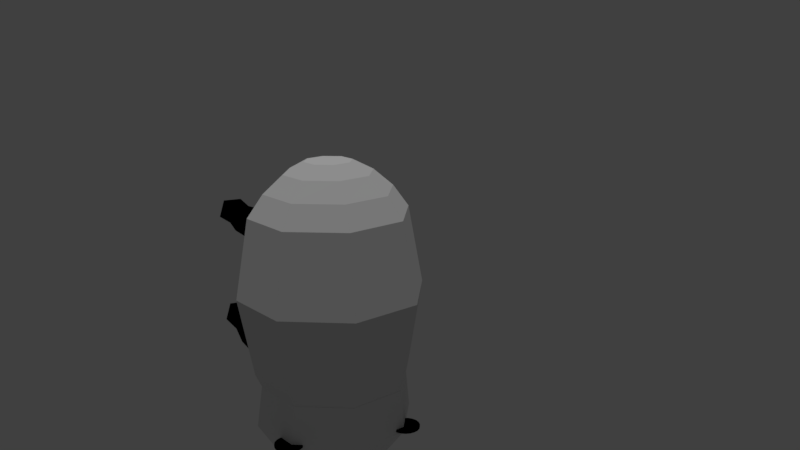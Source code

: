 # Source: panda.blend  (saved by Blender 2.79.0; exported with 4.5.12 LTS)
import bpy
from mathutils import Matrix  # noqa: F401  (used for matrix-valued properties, if any)

bpy.ops.wm.read_factory_settings(use_empty=True)
scene = bpy.context.scene
scene.name = 'Scene'

# ---- collections
col_collection_1 = bpy.data.collections.new('Collection 1'); scene.collection.children.link(col_collection_1)

# ---- materials (node trees are filled in below, after node groups)
mat_white = bpy.data.materials.new('White')
mat_white.alpha_threshold = 0.0
mat_white.use_transparent_shadow = False
mat_white.roughness = 0.5
mat_black = bpy.data.materials.new('Black')
mat_black.alpha_threshold = 0.0
mat_black.use_transparent_shadow = False
mat_black.diffuse_color = (0.0, 0.0, 0.0, 1.0)
mat_black.roughness = 0.5

# ---- material node trees

# ---- world
world_world = bpy.data.worlds.new('World'); scene.world = world_world
world_world.color = (0.05088, 0.05088, 0.05088)
world_world.use_sun_shadow = False
world_world.sun_shadow_jitter_overblur = 0.0
world_world.cycles.sampling_method = 'MANUAL'

# ---- cameras
cam_camera_001 = bpy.data.cameras.new('Camera.001')
cam_camera_001.clip_end = 100.0
cam_camera_001.lens = 35.0
cam_camera_001.sensor_width = 32.0
cam_camera_001.sensor_height = 18.0
cam_camera_001.display_size = 2.0
cam_camera_001.dof.focus_distance = 0.0
cam_camera_001.dof.aperture_fstop = 128.0
cam_camera_001.dof.aperture_blades = 6

# ---- lights
light_sun = bpy.data.lights.new('Sun', 'SUN')
light_sun.transmission_factor = 0.0
light_sun.angle = 0.1993
light_sun.energy = 1.0
light_sun.shadow_buffer_clip_start = 0.5
light_sun.shadow_soft_size = 0.1
light_sun.shadow_cascade_max_distance = 1000.0

# ---- meshes
me_cylinder_002 = bpy.data.meshes.new('Cylinder.002')
me_cylinder_002.from_pydata([(-0.1299, 3.118, -0.9579), (-0.1299, 3.118, 1.042), (0.5772, 2.825, -0.9579), (0.5772, 2.825, 1.042), (0.8701, 2.118, -0.9579), (0.8701, 2.118, 1.042), (0.5772, 1.411, -0.9579), (0.5772, 1.411, 1.042), (-0.1299, 1.118, -0.9579), (-0.1299, 1.118, 1.042), (-0.837, 1.411, -0.9579), (-0.837, 1.411, 1.042), (-1.13, 2.118, -0.9579), (-1.13, 2.118, 1.042), (-0.837, 2.825, -0.9579), (-0.837, 2.825, 1.042), (-0.1299, 3.093, -1.096), (0.5306, 2.819, -1.096), (0.8041, 2.159, -1.096), (0.5306, 1.498, -1.096), (-0.1299, 1.225, -1.096), (-0.7903, 1.498, -1.096), (-1.064, 2.159, -1.096), (-0.7903, 2.819, -1.096), (0.4382, 2.686, 1.32), (-0.1299, 2.921, 1.32), (0.6735, 2.118, 1.32), (0.4382, 1.55, 1.32), (-0.1299, 1.315, 1.32), (-0.698, 1.55, 1.32), (-0.9333, 2.118, 1.32), (-0.698, 2.686, 1.32), (0.2647, 2.512, 1.537), (-0.1299, 2.676, 1.537), (0.4281, 2.118, 1.537), (0.2647, 1.723, 1.537), (-0.1299, 1.56, 1.537), (-0.5244, 1.723, 1.537), (-0.6878, 2.118, 1.537), (-0.5244, 2.512, 1.537), (0.2647, 2.512, 1.537), (-0.1299, 2.676, 1.537), (0.4281, 2.118, 1.537), (0.2647, 1.723, 1.537), (-0.1299, 1.56, 1.537), (-0.5244, 1.723, 1.537), (-0.6878, 2.118, 1.537), (-0.5244, 2.512, 1.537), (0.08152, 2.329, 1.675), (-0.1299, 2.417, 1.675), (0.1691, 2.118, 1.675), (0.08152, 1.907, 1.675), (-0.1299, 1.819, 1.675), (-0.3413, 1.907, 1.675), (-0.4288, 2.118, 1.675), (-0.3413, 2.329, 1.675), (-0.1299, 3.296, 0.04209), (0.7031, 2.951, 0.04209), (1.048, 2.118, 0.04209), (0.7031, 1.285, 0.04209), (-0.1299, 0.9399, 0.04209), (-0.9628, 1.285, 0.04209), (-1.308, 2.118, 0.04209), (-0.9628, 2.951, 0.04209), (-0.9664, 0.0685, -0.7838), (-0.8171, 1.774, -0.9336), (-0.776, 0.0621, -0.6671), (-0.6267, 1.768, -0.817), (-0.8469, 0.08488, -0.4783), (-0.6977, 1.791, -0.6282), (-1.081, 0.1054, -0.4783), (-0.9319, 1.811, -0.6282), (-1.155, 0.09525, -0.6671), (-1.006, 1.801, -0.817), (-0.9715, 0.009509, -0.7385), (-0.8261, 0.004614, -0.6493), (-0.8803, 0.02202, -0.5051), (-1.059, 0.03767, -0.5051), (-1.116, 0.02994, -0.6493), (-0.9164, 0.6391, -0.8109), (-0.867, 1.204, -0.8997), (-0.6585, 1.197, -0.772), (-0.7518, 0.6336, -0.71), (-0.7362, 1.222, -0.5653), (-0.8131, 0.6533, -0.5467), (-0.9926, 1.245, -0.5653), (-1.016, 0.671, -0.5467), (-1.073, 1.234, -0.772), (-1.08, 0.6623, -0.71), (-0.9666, 0.0659, 0.7139), (-0.8173, 1.772, 0.5641), (-0.7765, 0.06133, 0.8512), (-0.6273, 1.767, 0.7014), (-0.847, 0.08701, 1.073), (-0.6978, 1.793, 0.9236), (-1.081, 0.1075, 1.073), (-0.9314, 1.813, 0.9236), (-1.155, 0.09441, 0.8512), (-1.005, 1.8, 0.7014), (-0.9717, 0.00752, 0.7663), (-0.8265, 0.00403, 0.8712), (-0.8804, 0.02365, 1.041), (-1.059, 0.03926, 1.041), (-1.115, 0.02929, 0.8712), (-0.9166, 0.6369, 0.6908), (-0.8672, 1.202, 0.5952), (-0.6591, 1.197, 0.7455), (-0.7522, 0.6329, 0.8096), (-0.7363, 1.225, 0.9888), (-0.8132, 0.6552, 1.002), (-0.9921, 1.247, 0.9888), (-1.015, 0.6728, 1.002), (-1.073, 1.233, 0.7455), (-1.079, 0.6615, 0.8096), (0.8035, 0.1006, 0.4407), (0.6542, 1.807, 0.5905), (0.994, 0.1052, 0.5783), (0.8448, 1.811, 0.7282), (0.9233, 0.07942, 0.8011), (0.7741, 1.785, 0.9509), (0.6891, 0.05893, 0.8011), (0.5399, 1.765, 0.9509), (0.615, 0.07201, 0.5783), (0.4658, 1.778, 0.7282), (0.8093, 0.03402, 0.4822), (0.9548, 0.03751, 0.5874), (0.9008, 0.01785, 0.7575), (0.7219, 0.002194, 0.7575), (0.6653, 0.01219, 0.5874), (0.7539, 0.6669, 0.5175), (0.7038, 1.24, 0.5216), (0.9124, 1.245, 0.6724), (0.9187, 0.6709, 0.6366), (0.835, 1.216, 0.9163), (0.8576, 0.6486, 0.8293), (0.5786, 1.194, 0.9163), (0.655, 0.6309, 0.8293), (0.4975, 1.208, 0.6724), (0.5909, 0.6422, 0.6366), (0.8035, 0.1006, -1.087), (0.6542, 1.807, -0.9371), (0.994, 0.1052, -0.9493), (0.8448, 1.811, -0.7994), (0.9233, 0.07942, -0.7265), (0.7741, 1.785, -0.5767), (0.6891, 0.05893, -0.7265), (0.5399, 1.765, -0.5767), (0.615, 0.07201, -0.9493), (0.4658, 1.778, -0.7994), (0.8093, 0.03402, -1.045), (0.9548, 0.03751, -0.9402), (0.9008, 0.01785, -0.7701), (0.7219, 0.002194, -0.7701), (0.6653, 0.01219, -0.9402), (0.7539, 0.6669, -1.01), (0.7038, 1.24, -1.006), (0.9124, 1.245, -0.8552), (0.9187, 0.6709, -0.891), (0.835, 1.216, -0.6113), (0.8576, 0.6486, -0.6983), (0.5786, 1.194, -0.6113), (0.655, 0.6309, -0.6983), (0.4975, 1.208, -0.8552), (0.5909, 0.6422, -0.891), (-0.8725, 2.756, -1.6), (-0.8725, 2.934, -1.6), (-0.9301, 2.924, -1.6), (-0.9815, 2.897, -1.6), (-1.021, 2.854, -1.6), (-1.045, 2.8, -1.6), (-1.049, 2.742, -1.6), (-1.035, 2.685, -1.6), (-1.003, 2.636, -1.6), (-0.957, 2.6, -1.6), (-0.9017, 2.581, -1.6), (-0.8432, 2.581, -1.6), (-0.7879, 2.6, -1.6), (-0.7418, 2.636, -1.6), (-0.7098, 2.685, -1.6), (-0.6955, 2.742, -1.6), (-0.7003, 2.8, -1.6), (-0.7238, 2.854, -1.6), (-0.7634, 2.897, -1.6), (-0.8148, 2.924, -1.6), (-0.9301, 2.924, -1.631), (-0.8725, 2.934, -1.631), (-0.8725, 2.756, -1.631), (-0.9815, 2.897, -1.631), (-1.021, 2.854, -1.631), (-1.045, 2.8, -1.631), (-1.049, 2.742, -1.631), (-1.035, 2.685, -1.631), (-1.003, 2.636, -1.631), (-0.957, 2.6, -1.631), (-0.9017, 2.581, -1.631), (-0.8432, 2.581, -1.631), (-0.7879, 2.6, -1.631), (-0.7418, 2.636, -1.631), (-0.7098, 2.685, -1.631), (-0.6955, 2.742, -1.631), (-0.7003, 2.8, -1.631), (-0.7238, 2.854, -1.631), (-0.7634, 2.897, -1.631), (-0.8148, 2.924, -1.631), (0.5938, 2.756, -1.6), (0.5938, 2.934, -1.6), (0.5362, 2.924, -1.6), (0.4848, 2.897, -1.6), (0.4452, 2.854, -1.6), (0.4217, 2.8, -1.6), (0.4168, 2.742, -1.6), (0.4312, 2.685, -1.6), (0.4632, 2.636, -1.6), (0.5093, 2.6, -1.6), (0.5646, 2.581, -1.6), (0.6231, 2.581, -1.6), (0.6784, 2.6, -1.6), (0.7245, 2.636, -1.6), (0.7565, 2.685, -1.6), (0.7708, 2.742, -1.6), (0.766, 2.8, -1.6), (0.7425, 2.854, -1.6), (0.7029, 2.897, -1.6), (0.6515, 2.924, -1.6), (0.5362, 2.924, -1.631), (0.5938, 2.934, -1.631), (0.5938, 2.756, -1.631), (0.4848, 2.897, -1.631), (0.4452, 2.854, -1.631), (0.4217, 2.8, -1.631), (0.4168, 2.742, -1.631), (0.4312, 2.685, -1.631), (0.4632, 2.636, -1.631), (0.5093, 2.6, -1.631), (0.5646, 2.581, -1.631), (0.6231, 2.581, -1.631), (0.6784, 2.6, -1.631), (0.7245, 2.636, -1.631), (0.7565, 2.685, -1.631), (0.7708, 2.742, -1.631), (0.766, 2.8, -1.631), (0.7425, 2.854, -1.631), (0.7029, 2.897, -1.631), (0.6515, 2.924, -1.631), (-0.1293, 2.04, -2.712), (-0.1817, 2.0, -2.75), (-0.1093, 2.0, -2.774), (-0.06463, 2.0, -2.712), (-0.1093, 2.0, -2.651), (-0.1817, 2.0, -2.674), (-0.1493, 1.936, -2.774), (-0.07699, 1.936, -2.75), (-0.07699, 1.936, -2.674), (-0.1493, 1.936, -2.651), (-0.194, 1.936, -2.712), (-0.1293, 1.896, -2.712), (0.2489, 2.61, -2.132), (0.1487, 2.534, -2.205), (0.2872, 2.534, -2.25), (0.3729, 2.534, -2.132), (0.2872, 2.534, -2.014), (0.1487, 2.534, -2.059), (0.2107, 2.41, -2.25), (0.3492, 2.41, -2.205), (0.3492, 2.41, -2.059), (0.2107, 2.41, -2.014), (0.125, 2.41, -2.132), (0.2489, 2.333, -2.132), (-0.5488, 2.61, -2.132), (-0.6491, 2.534, -2.205), (-0.5105, 2.534, -2.25), (-0.4249, 2.534, -2.132), (-0.5105, 2.534, -2.014), (-0.6491, 2.534, -2.059), (-0.5871, 2.41, -2.25), (-0.4486, 2.41, -2.205), (-0.4486, 2.41, -2.059), (-0.5871, 2.41, -2.014), (-0.6727, 2.41, -2.132), (-0.5488, 2.333, -2.132), (-0.1299, 3.093, -1.666), (-0.1299, 3.098, -1.096), (0.5772, 2.8, -1.666), (0.5292, 2.825, -1.096), (0.8701, 2.093, -1.666), (0.8022, 2.166, -1.096), (0.5772, 1.386, -1.666), (0.5292, 1.507, -1.096), (-0.1299, 1.093, -1.666), (-0.1299, 1.234, -1.096), (-0.837, 1.386, -1.666), (-0.7889, 1.507, -1.096), (-1.13, 2.093, -1.666), (-1.062, 2.166, -1.096), (-0.837, 2.8, -1.666), (-0.7889, 2.825, -1.096), (-0.1299, 2.699, -2.118), (0.3971, 2.481, -2.118), (0.6153, 1.954, -2.118), (0.3971, 1.427, -2.118), (-0.1299, 1.208, -2.118), (-0.6568, 1.427, -2.118), (-0.8751, 1.954, -2.118), (-0.6568, 2.481, -2.118), (-0.1299, 2.295, -2.403), (0.1892, 2.163, -2.403), (0.3214, 1.844, -2.403), (0.1892, 1.525, -2.403), (-0.1299, 1.392, -2.403), (-0.449, 1.525, -2.403), (-0.5811, 1.844, -2.403), (-0.449, 2.163, -2.403), (-0.1299, 2.104, -2.688), (0.05403, 2.028, -2.688), (0.1302, 1.844, -2.688), (0.05403, 1.66, -2.688), (-0.1299, 1.584, -2.688), (-0.3138, 1.66, -2.688), (-0.3899, 1.844, -2.688), (-0.3138, 2.028, -2.688)], [], [(56, 1, 3, 57), (57, 3, 5, 58), (58, 5, 7, 59), (59, 7, 9, 60), (60, 9, 11, 61), (61, 11, 13, 62), (5, 3, 24, 26), (62, 13, 15, 63), (63, 15, 1, 56), (10, 12, 22, 21), (16, 17, 18, 19, 20, 21, 22, 23), (6, 8, 20, 19), (12, 14, 23, 22), (2, 4, 18, 17), (8, 10, 21, 20), (14, 0, 16, 23), (0, 2, 17, 16), (4, 6, 19, 18), (25, 31, 39, 33), (11, 9, 28, 29), (1, 15, 31, 25), (3, 1, 25, 24), (7, 5, 26, 27), (13, 11, 29, 30), (9, 7, 27, 28), (15, 13, 30, 31), (37, 36, 44, 45), (30, 29, 37, 38), (28, 27, 35, 36), (26, 24, 32, 34), (31, 30, 38, 39), (29, 28, 36, 37), (27, 26, 34, 35), (24, 25, 33, 32), (47, 46, 54, 55), (35, 34, 42, 43), (32, 33, 41, 40), (33, 39, 47, 41), (38, 37, 45, 46), (36, 35, 43, 44), (34, 32, 40, 42), (39, 38, 46, 47), (48, 49, 55, 54, 53, 52, 51, 50), (45, 44, 52, 53), (43, 42, 50, 51), (40, 41, 49, 48), (41, 47, 55, 49), (46, 45, 53, 54), (44, 43, 51, 52), (42, 40, 48, 50), (14, 63, 56, 0), (12, 62, 63, 14), (10, 61, 62, 12), (8, 60, 61, 10), (6, 59, 60, 8), (4, 58, 59, 6), (2, 57, 58, 4), (0, 56, 57, 2), (80, 65, 67, 81), (81, 67, 69, 83), (83, 69, 71, 85), (67, 65, 73, 71, 69), (85, 71, 73, 87), (87, 73, 65, 80), (66, 68, 76, 75), (74, 75, 76, 77, 78), (72, 64, 74, 78), (64, 66, 75, 74), (68, 70, 77, 76), (70, 72, 78, 77), (72, 88, 79, 64), (88, 87, 80, 79), (70, 86, 88, 72), (86, 85, 87, 88), (68, 84, 86, 70), (84, 83, 85, 86), (66, 82, 84, 68), (82, 81, 83, 84), (64, 79, 82, 66), (79, 80, 81, 82), (105, 90, 92, 106), (106, 92, 94, 108), (108, 94, 96, 110), (92, 90, 98, 96, 94), (110, 96, 98, 112), (112, 98, 90, 105), (91, 93, 101, 100), (99, 100, 101, 102, 103), (97, 89, 99, 103), (89, 91, 100, 99), (93, 95, 102, 101), (95, 97, 103, 102), (97, 113, 104, 89), (113, 112, 105, 104), (95, 111, 113, 97), (111, 110, 112, 113), (93, 109, 111, 95), (109, 108, 110, 111), (91, 107, 109, 93), (107, 106, 108, 109), (89, 104, 107, 91), (104, 105, 106, 107), (130, 115, 117, 131), (131, 117, 119, 133), (133, 119, 121, 135), (117, 115, 123, 121, 119), (135, 121, 123, 137), (137, 123, 115, 130), (116, 118, 126, 125), (124, 125, 126, 127, 128), (122, 114, 124, 128), (114, 116, 125, 124), (118, 120, 127, 126), (120, 122, 128, 127), (122, 138, 129, 114), (138, 137, 130, 129), (120, 136, 138, 122), (136, 135, 137, 138), (118, 134, 136, 120), (134, 133, 135, 136), (116, 132, 134, 118), (132, 131, 133, 134), (114, 129, 132, 116), (129, 130, 131, 132), (155, 140, 142, 156), (156, 142, 144, 158), (158, 144, 146, 160), (142, 140, 148, 146, 144), (160, 146, 148, 162), (162, 148, 140, 155), (141, 143, 151, 150), (149, 150, 151, 152, 153), (147, 139, 149, 153), (139, 141, 150, 149), (143, 145, 152, 151), (145, 147, 153, 152), (147, 163, 154, 139), (163, 162, 155, 154), (145, 161, 163, 147), (161, 160, 162, 163), (143, 159, 161, 145), (159, 158, 160, 161), (141, 157, 159, 143), (157, 156, 158, 159), (139, 154, 157, 141), (154, 155, 156, 157), (164, 166, 165), (164, 167, 166), (164, 168, 167), (164, 169, 168), (164, 170, 169), (164, 171, 170), (164, 172, 171), (164, 173, 172), (164, 174, 173), (164, 175, 174), (164, 176, 175), (164, 177, 176), (164, 178, 177), (164, 179, 178), (164, 180, 179), (164, 181, 180), (164, 182, 181), (164, 183, 182), (164, 165, 183), (186, 185, 184), (186, 184, 187), (186, 187, 188), (186, 188, 189), (186, 189, 190), (186, 190, 191), (186, 191, 192), (186, 192, 193), (186, 193, 194), (186, 194, 195), (186, 195, 196), (186, 196, 197), (186, 197, 198), (186, 198, 199), (186, 199, 200), (186, 200, 201), (186, 201, 202), (186, 202, 203), (186, 203, 185), (180, 181, 201, 200), (169, 170, 190, 189), (173, 174, 194, 193), (177, 178, 198, 197), (166, 167, 187, 184), (181, 182, 202, 201), (170, 171, 191, 190), (174, 175, 195, 194), (178, 179, 199, 198), (167, 168, 188, 187), (182, 183, 203, 202), (171, 172, 192, 191), (175, 176, 196, 195), (179, 180, 200, 199), (168, 169, 189, 188), (183, 165, 185, 203), (165, 166, 184, 185), (172, 173, 193, 192), (176, 177, 197, 196), (204, 206, 205), (204, 207, 206), (204, 208, 207), (204, 209, 208), (204, 210, 209), (204, 211, 210), (204, 212, 211), (204, 213, 212), (204, 214, 213), (204, 215, 214), (204, 216, 215), (204, 217, 216), (204, 218, 217), (204, 219, 218), (204, 220, 219), (204, 221, 220), (204, 222, 221), (204, 223, 222), (204, 205, 223), (226, 225, 224), (226, 224, 227), (226, 227, 228), (226, 228, 229), (226, 229, 230), (226, 230, 231), (226, 231, 232), (226, 232, 233), (226, 233, 234), (226, 234, 235), (226, 235, 236), (226, 236, 237), (226, 237, 238), (226, 238, 239), (226, 239, 240), (226, 240, 241), (226, 241, 242), (226, 242, 243), (226, 243, 225), (220, 221, 241, 240), (209, 210, 230, 229), (213, 214, 234, 233), (217, 218, 238, 237), (206, 207, 227, 224), (221, 222, 242, 241), (210, 211, 231, 230), (214, 215, 235, 234), (218, 219, 239, 238), (207, 208, 228, 227), (222, 223, 243, 242), (211, 212, 232, 231), (215, 216, 236, 235), (219, 220, 240, 239), (208, 209, 229, 228), (223, 205, 225, 243), (205, 206, 224, 225), (212, 213, 233, 232), (216, 217, 237, 236), (244, 245, 246), (245, 244, 249), (244, 246, 247), (244, 247, 248), (244, 248, 249), (245, 249, 254), (246, 245, 250), (247, 246, 251), (248, 247, 252), (249, 248, 253), (245, 254, 250), (246, 250, 251), (247, 251, 252), (248, 252, 253), (249, 253, 254), (250, 254, 255), (251, 250, 255), (252, 251, 255), (253, 252, 255), (254, 253, 255), (256, 257, 258), (257, 256, 261), (256, 258, 259), (256, 259, 260), (256, 260, 261), (257, 261, 266), (258, 257, 262), (259, 258, 263), (260, 259, 264), (261, 260, 265), (257, 266, 262), (258, 262, 263), (259, 263, 264), (260, 264, 265), (261, 265, 266), (262, 266, 267), (263, 262, 267), (264, 263, 267), (265, 264, 267), (266, 265, 267), (268, 269, 270), (269, 268, 273), (268, 270, 271), (268, 271, 272), (268, 272, 273), (269, 273, 278), (270, 269, 274), (271, 270, 275), (272, 271, 276), (273, 272, 277), (269, 278, 274), (270, 274, 275), (271, 275, 276), (272, 276, 277), (273, 277, 278), (274, 278, 279), (275, 274, 279), (276, 275, 279), (277, 276, 279), (278, 277, 279), (280, 281, 283, 282), (282, 283, 285, 284), (284, 285, 287, 286), (286, 287, 289, 288), (288, 289, 291, 290), (290, 291, 293, 292), (283, 281, 295, 293, 291, 289, 287, 285), (292, 293, 295, 294), (294, 295, 281, 280), (282, 284, 298, 297), (298, 299, 307, 306), (288, 290, 301, 300), (294, 280, 296, 303), (280, 282, 297, 296), (284, 286, 299, 298), (290, 292, 302, 301), (286, 288, 300, 299), (292, 294, 303, 302), (310, 311, 319, 318), (296, 297, 305, 304), (303, 296, 304, 311), (301, 302, 310, 309), (299, 300, 308, 307), (297, 298, 306, 305), (302, 303, 311, 310), (300, 301, 309, 308), (312, 313, 314, 315, 316, 317, 318, 319), (308, 309, 317, 316), (306, 307, 315, 314), (304, 305, 313, 312), (311, 304, 312, 319), (309, 310, 318, 317), (307, 308, 316, 315), (305, 306, 314, 313)])
me_cylinder_002.polygons.foreach_set('material_index', [0, 0, 0, 0, 0, 0, 0, 0, 0, 0, 0, 0, 0, 0, 0, 0, 0, 0, 0, 0, 0, 0, 0, 0, 0, 0, 0, 0, 0, 0, 0, 0, 0, 0, 0, 0, 0, 0, 0, 0, 0, 0, 0, 0, 0, 0, 0, 0, 0, 0, 0, 0, 0, 0, 0, 0, 0, 0, 1, 1, 1, 1, 1, 1, 1, 1, 1, 1, 1, 1, 1, 1, 1, 1, 1, 1, 1, 1, 1, 1, 1, 1, 1, 1, 1, 1, 1, 1, 1, 1, 1, 1, 1, 1, 1, 1, 1, 1, 1, 1, 1, 1, 1, 1, 1, 1, 1, 1, 1, 1, 1, 1, 1, 1, 1, 1, 1, 1, 1, 1, 1, 1, 1, 1, 1, 1, 1, 1, 1, 1, 1, 1, 1, 1, 1, 1, 1, 1, 1, 1, 1, 1, 1, 1, 1, 1, 1, 1, 1, 1, 1, 1, 1, 1, 1, 1, 1, 1, 1, 1, 1, 1, 1, 1, 1, 1, 1, 1, 1, 1, 1, 1, 1, 1, 1, 1, 1, 1, 1, 1, 1, 1, 1, 1, 1, 1, 1, 1, 1, 1, 1, 1, 1, 1, 1, 1, 1, 1, 1, 1, 1, 1, 1, 1, 1, 1, 1, 1, 1, 1, 1, 1, 1, 1, 1, 1, 1, 1, 1, 1, 1, 1, 1, 1, 1, 1, 1, 1, 1, 1, 1, 1, 1, 1, 1, 1, 1, 1, 1, 1, 1, 1, 1, 1, 1, 1, 1, 1, 1, 1, 1, 1, 1, 1, 1, 1, 1, 1, 1, 1, 1, 1, 1, 1, 1, 1, 1, 1, 1, 1, 1, 1, 1, 1, 1, 1, 1, 1, 1, 1, 1, 1, 1, 1, 1, 1, 1, 1, 1, 1, 1, 1, 1, 1, 1, 1, 1, 1, 1, 1, 1, 1, 1, 1, 1, 1, 1, 1, 1, 1, 1, 1, 1, 1, 1, 1, 1, 1, 1, 1, 0, 0, 0, 0, 0, 0, 0, 0, 0, 0, 0, 0, 0, 0, 0, 0, 0, 0, 0, 0, 0, 0, 0, 0, 0, 0, 0, 0, 0, 0, 0, 0, 0, 0])
me_cylinder_002.materials.append(mat_white)
me_cylinder_002.materials.append(mat_black)
me_cylinder_002.use_remesh_preserve_volume = False
me_cylinder_002.use_remesh_preserve_attributes = False
me_cylinder_002.use_mirror_vertex_groups = False
me_cylinder_002.update()

# ---- objects
ob_sun = bpy.data.objects.new('Sun', light_sun)
ob_camera = bpy.data.objects.new('Camera', cam_camera_001)
ob_cylinder_001 = bpy.data.objects.new('Cylinder.001', me_cylinder_002)

# ---- transforms, parenting, visibility, modifiers, constraints
ob_sun.location = (2.094, 8.589, -0.9507)
ob_sun.lineart.crease_threshold = 0.0
ob_camera.location = (2.094, 12.16, 3.661)
ob_camera.rotation_euler = (1.305, 0.007823, 2.839)
ob_camera.lineart.crease_threshold = 0.0
ob_cylinder_001.location = (0.0, 3.725e-09, 0.0)
ob_cylinder_001.lineart.crease_threshold = 0.0

# ---- collection membership
col_collection_1.objects.link(ob_sun)
col_collection_1.objects.link(ob_camera)
col_collection_1.objects.link(ob_cylinder_001)

# ---- scene / render settings (as saved in the file)
scene.camera = ob_camera
scene.frame_start = 1; scene.frame_end = 250; scene.frame_set(1)
scene.render.engine = 'BLENDER_EEVEE_NEXT'
scene.render.resolution_percentage = 50
scene.render.dither_intensity = 0.0
scene.cycles.use_denoising = False
scene.cycles.samples = 128
scene.cycles.sampling_pattern = 'TABULATED_SOBOL'
scene.cycles.use_adaptive_sampling = False
scene.cycles.use_light_tree = False
scene.cycles.blur_glossy = 0.0
scene.cycles.sample_clamp_indirect = 0.0
scene.view_settings.view_transform = 'Standard'
bpy.context.view_layer.update()
